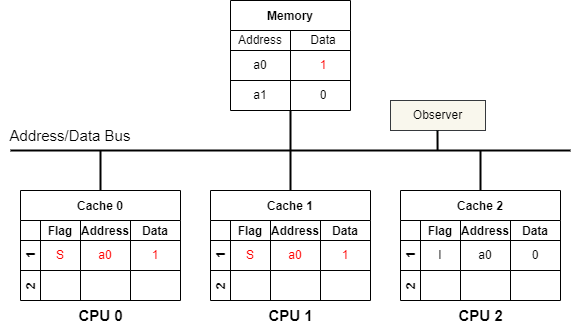

The diagram above was exported from draw.io. Its source (the exported page's mxGraphModel, read from the mxfile embedded in the PNG):
<mxGraphModel dx="1354" dy="787" grid="1" gridSize="10" guides="1" tooltips="1" connect="1" arrows="1" fold="1" page="0" pageScale="1" pageWidth="850" pageHeight="1100" background="#ffffff" math="0" shadow="0">
  <root>
    <mxCell id="0" />
    <mxCell id="1" parent="0" />
    <mxCell id="50" style="edgeStyle=none;html=1;exitX=0.5;exitY=1;exitDx=0;exitDy=0;strokeColor=#000000;strokeWidth=2;fontSize=15;fontColor=#000000;endArrow=none;endFill=0;" parent="1" edge="1">
      <mxGeometry relative="1" as="geometry">
        <mxPoint x="280" y="320" as="targetPoint" />
        <mxPoint x="280" y="280" as="sourcePoint" />
      </mxGeometry>
    </mxCell>
    <mxCell id="55" style="edgeStyle=none;html=1;exitX=0.5;exitY=0;exitDx=0;exitDy=0;strokeColor=#000000;strokeWidth=2;fontSize=15;fontColor=#000000;endArrow=none;endFill=0;" parent="1" edge="1">
      <mxGeometry relative="1" as="geometry">
        <mxPoint x="90" y="320" as="targetPoint" />
        <mxPoint x="90" y="360.0000000000001" as="sourcePoint" />
      </mxGeometry>
    </mxCell>
    <mxCell id="59" style="edgeStyle=none;html=1;exitX=0.5;exitY=0;exitDx=0;exitDy=0;strokeColor=#000000;strokeWidth=2;fontSize=15;fontColor=#000000;endArrow=none;endFill=0;" parent="1" edge="1">
      <mxGeometry relative="1" as="geometry">
        <mxPoint x="280" y="320" as="targetPoint" />
        <mxPoint x="280" y="360" as="sourcePoint" />
      </mxGeometry>
    </mxCell>
    <mxCell id="60" value="&lt;font color=&quot;#000000&quot;&gt;&lt;b&gt;CPU 0&lt;/b&gt;&lt;/font&gt;" style="text;html=1;align=center;verticalAlign=middle;resizable=0;points=[];autosize=1;strokeColor=none;fillColor=none;fontSize=15;" parent="1" vertex="1">
      <mxGeometry x="55" y="470" width="70" height="30" as="geometry" />
    </mxCell>
    <mxCell id="61" value="&lt;font color=&quot;#000000&quot;&gt;&lt;b&gt;CPU 1&lt;/b&gt;&lt;/font&gt;" style="text;html=1;align=center;verticalAlign=middle;resizable=0;points=[];autosize=1;strokeColor=none;fillColor=none;fontSize=15;" parent="1" vertex="1">
      <mxGeometry x="245" y="470" width="70" height="30" as="geometry" />
    </mxCell>
    <mxCell id="62" value="" style="endArrow=none;html=1;fontSize=15;fontColor=#000000;strokeColor=#000000;strokeWidth=2;" parent="1" edge="1">
      <mxGeometry width="50" height="50" relative="1" as="geometry">
        <mxPoint y="320" as="sourcePoint" />
        <mxPoint x="560" y="320" as="targetPoint" />
      </mxGeometry>
    </mxCell>
    <mxCell id="63" value="Address/Data Bus" style="text;html=1;strokeColor=none;fillColor=none;align=center;verticalAlign=middle;whiteSpace=wrap;rounded=0;fontSize=15;fontColor=#000000;" parent="1" vertex="1">
      <mxGeometry x="-10" y="290" width="140" height="30" as="geometry" />
    </mxCell>
    <mxCell id="68" style="edgeStyle=none;html=1;exitX=0.5;exitY=0;exitDx=0;exitDy=0;strokeColor=#000000;strokeWidth=2;fontSize=15;fontColor=#000000;endArrow=none;endFill=0;" parent="1" edge="1">
      <mxGeometry relative="1" as="geometry">
        <mxPoint x="470" y="320" as="targetPoint" />
        <mxPoint x="470" y="360" as="sourcePoint" />
      </mxGeometry>
    </mxCell>
    <mxCell id="69" value="&lt;font color=&quot;#000000&quot;&gt;&lt;b&gt;CPU 2&lt;/b&gt;&lt;/font&gt;" style="text;html=1;align=center;verticalAlign=middle;resizable=0;points=[];autosize=1;strokeColor=none;fillColor=none;fontSize=15;" parent="1" vertex="1">
      <mxGeometry x="435" y="470" width="70" height="30" as="geometry" />
    </mxCell>
    <mxCell id="73" value="Cache 0" style="shape=table;childLayout=tableLayout;startSize=30;collapsible=0;recursiveResize=0;expand=0;fontStyle=1;gradientColor=none;strokeColor=#000000;" parent="1" vertex="1">
      <mxGeometry x="10" y="360" width="160" height="110" as="geometry" />
    </mxCell>
    <mxCell id="74" value="1     " style="shape=tableRow;horizontal=0;startSize=20;swimlaneHead=0;swimlaneBody=0;top=0;left=0;bottom=0;right=0;dropTarget=0;fillColor=none;collapsible=0;recursiveResize=0;expand=0;fontStyle=1;strokeColor=#000000;fontColor=#000000;" parent="73" vertex="1">
      <mxGeometry y="30" width="160" height="50" as="geometry" />
    </mxCell>
    <mxCell id="75" value="Flag" style="swimlane;swimlaneHead=0;swimlaneBody=0;fontStyle=0;connectable=0;fillColor=none;startSize=20;collapsible=0;recursiveResize=0;expand=0;fontStyle=1;strokeColor=#000000;fontColor=#000000;" parent="74" vertex="1">
      <mxGeometry x="20" width="40" height="50" as="geometry">
        <mxRectangle width="40" height="50" as="alternateBounds" />
      </mxGeometry>
    </mxCell>
    <mxCell id="143" value="&lt;font color=&quot;#ff0000&quot;&gt;S&lt;/font&gt;" style="text;html=1;strokeColor=none;fillColor=none;align=center;verticalAlign=middle;whiteSpace=wrap;rounded=0;fontColor=#000000;" parent="75" vertex="1">
      <mxGeometry y="20" width="40" height="30" as="geometry" />
    </mxCell>
    <mxCell id="76" value="Address" style="swimlane;swimlaneHead=0;swimlaneBody=0;fontStyle=0;connectable=0;fillColor=none;startSize=20;collapsible=0;recursiveResize=0;expand=0;fontStyle=1;strokeColor=#000000;fontColor=#000000;" parent="74" vertex="1">
      <mxGeometry x="60" width="50" height="50" as="geometry">
        <mxRectangle width="50" height="50" as="alternateBounds" />
      </mxGeometry>
    </mxCell>
    <mxCell id="129" value="&lt;font color=&quot;#ff0000&quot;&gt;a0&lt;/font&gt;" style="text;html=1;strokeColor=none;fillColor=none;align=center;verticalAlign=middle;whiteSpace=wrap;rounded=0;" parent="76" vertex="1">
      <mxGeometry y="20" width="50" height="30" as="geometry" />
    </mxCell>
    <mxCell id="77" value="Data" style="swimlane;swimlaneHead=0;swimlaneBody=0;fontStyle=0;connectable=0;fillColor=none;startSize=20;collapsible=0;recursiveResize=0;expand=0;fontStyle=1;swimlaneFillColor=none;strokeColor=#000000;fontColor=#000000;" parent="74" vertex="1">
      <mxGeometry x="110" width="50" height="50" as="geometry">
        <mxRectangle width="50" height="50" as="alternateBounds" />
      </mxGeometry>
    </mxCell>
    <mxCell id="130" value="&lt;font color=&quot;#ff0000&quot;&gt;1&lt;/font&gt;" style="text;html=1;strokeColor=none;fillColor=none;align=center;verticalAlign=middle;whiteSpace=wrap;rounded=0;" parent="77" vertex="1">
      <mxGeometry y="20" width="50" height="30" as="geometry" />
    </mxCell>
    <mxCell id="78" value="2" style="shape=tableRow;horizontal=0;startSize=20;swimlaneHead=0;swimlaneBody=0;top=0;left=0;bottom=0;right=0;dropTarget=0;fillColor=none;collapsible=0;recursiveResize=0;expand=0;fontStyle=1;strokeColor=#000000;fontColor=#000000;" parent="73" vertex="1">
      <mxGeometry y="80" width="160" height="30" as="geometry" />
    </mxCell>
    <mxCell id="79" value="" style="swimlane;swimlaneHead=0;swimlaneBody=0;fontStyle=0;connectable=0;fillColor=none;startSize=0;collapsible=0;recursiveResize=0;expand=0;fontStyle=1;strokeColor=#000000;" parent="78" vertex="1">
      <mxGeometry x="20" width="40" height="30" as="geometry">
        <mxRectangle width="40" height="30" as="alternateBounds" />
      </mxGeometry>
    </mxCell>
    <mxCell id="80" value="" style="swimlane;swimlaneHead=0;swimlaneBody=0;fontStyle=0;connectable=0;fillColor=none;startSize=0;collapsible=0;recursiveResize=0;expand=0;fontStyle=1;strokeColor=#000000;" parent="78" vertex="1">
      <mxGeometry x="60" width="50" height="30" as="geometry">
        <mxRectangle width="50" height="30" as="alternateBounds" />
      </mxGeometry>
    </mxCell>
    <mxCell id="81" value="" style="swimlane;swimlaneHead=0;swimlaneBody=0;fontStyle=0;connectable=0;fillColor=none;startSize=0;collapsible=0;recursiveResize=0;expand=0;fontStyle=1;strokeColor=#000000;" parent="78" vertex="1">
      <mxGeometry x="110" width="50" height="30" as="geometry">
        <mxRectangle width="50" height="30" as="alternateBounds" />
      </mxGeometry>
    </mxCell>
    <mxCell id="89" value="" style="endArrow=none;html=1;fontColor=#000000;strokeColor=#000000;" parent="1" edge="1">
      <mxGeometry width="50" height="50" relative="1" as="geometry">
        <mxPoint x="10" y="410" as="sourcePoint" />
        <mxPoint x="60" y="410" as="targetPoint" />
      </mxGeometry>
    </mxCell>
    <mxCell id="95" value="Cache 1" style="shape=table;childLayout=tableLayout;startSize=30;collapsible=0;recursiveResize=0;expand=0;fontStyle=1;gradientColor=none;strokeColor=#000000;" parent="1" vertex="1">
      <mxGeometry x="200" y="360" width="160" height="110" as="geometry" />
    </mxCell>
    <mxCell id="96" value="1     " style="shape=tableRow;horizontal=0;startSize=20;swimlaneHead=0;swimlaneBody=0;top=0;left=0;bottom=0;right=0;dropTarget=0;fillColor=none;collapsible=0;recursiveResize=0;expand=0;fontStyle=1;strokeColor=#000000;fontColor=#000000;" parent="95" vertex="1">
      <mxGeometry y="30" width="160" height="50" as="geometry" />
    </mxCell>
    <mxCell id="97" value="Flag" style="swimlane;swimlaneHead=0;swimlaneBody=0;fontStyle=0;connectable=0;fillColor=none;startSize=20;collapsible=0;recursiveResize=0;expand=0;fontStyle=1;strokeColor=#000000;fontColor=#000000;" parent="96" vertex="1">
      <mxGeometry x="20" width="40" height="50" as="geometry">
        <mxRectangle width="40" height="50" as="alternateBounds" />
      </mxGeometry>
    </mxCell>
    <mxCell id="142" value="&lt;font color=&quot;#ff0000&quot;&gt;S&lt;/font&gt;" style="text;html=1;strokeColor=none;fillColor=none;align=center;verticalAlign=middle;whiteSpace=wrap;rounded=0;fontColor=#000000;" parent="97" vertex="1">
      <mxGeometry y="20" width="40" height="30" as="geometry" />
    </mxCell>
    <mxCell id="98" value="Address" style="swimlane;swimlaneHead=0;swimlaneBody=0;fontStyle=0;connectable=0;fillColor=none;startSize=20;collapsible=0;recursiveResize=0;expand=0;fontStyle=1;strokeColor=#000000;fontColor=#000000;" parent="96" vertex="1">
      <mxGeometry x="60" width="50" height="50" as="geometry">
        <mxRectangle width="50" height="50" as="alternateBounds" />
      </mxGeometry>
    </mxCell>
    <mxCell id="136" value="&lt;font color=&quot;#ff0000&quot;&gt;a0&lt;/font&gt;" style="text;html=1;strokeColor=none;fillColor=none;align=center;verticalAlign=middle;whiteSpace=wrap;rounded=0;" parent="98" vertex="1">
      <mxGeometry y="20" width="50" height="30" as="geometry" />
    </mxCell>
    <mxCell id="99" value="Data" style="swimlane;swimlaneHead=0;swimlaneBody=0;fontStyle=0;connectable=0;fillColor=none;startSize=20;collapsible=0;recursiveResize=0;expand=0;fontStyle=1;swimlaneFillColor=none;strokeColor=#000000;fontColor=#000000;" parent="96" vertex="1">
      <mxGeometry x="110" width="50" height="50" as="geometry">
        <mxRectangle width="50" height="50" as="alternateBounds" />
      </mxGeometry>
    </mxCell>
    <mxCell id="137" value="&lt;font color=&quot;#ff0000&quot;&gt;1&lt;/font&gt;" style="text;html=1;strokeColor=none;fillColor=none;align=center;verticalAlign=middle;whiteSpace=wrap;rounded=0;" parent="99" vertex="1">
      <mxGeometry y="20" width="50" height="30" as="geometry" />
    </mxCell>
    <mxCell id="100" value="2" style="shape=tableRow;horizontal=0;startSize=20;swimlaneHead=0;swimlaneBody=0;top=0;left=0;bottom=0;right=0;dropTarget=0;fillColor=none;collapsible=0;recursiveResize=0;expand=0;fontStyle=1;strokeColor=#000000;fontColor=#000000;" parent="95" vertex="1">
      <mxGeometry y="80" width="160" height="30" as="geometry" />
    </mxCell>
    <mxCell id="101" value="" style="swimlane;swimlaneHead=0;swimlaneBody=0;fontStyle=0;connectable=0;fillColor=none;startSize=0;collapsible=0;recursiveResize=0;expand=0;fontStyle=1;strokeColor=#000000;" parent="100" vertex="1">
      <mxGeometry x="20" width="40" height="30" as="geometry">
        <mxRectangle width="40" height="30" as="alternateBounds" />
      </mxGeometry>
    </mxCell>
    <mxCell id="102" value="" style="swimlane;swimlaneHead=0;swimlaneBody=0;fontStyle=0;connectable=0;fillColor=none;startSize=0;collapsible=0;recursiveResize=0;expand=0;fontStyle=1;strokeColor=#000000;" parent="100" vertex="1">
      <mxGeometry x="60" width="50" height="30" as="geometry">
        <mxRectangle width="50" height="30" as="alternateBounds" />
      </mxGeometry>
    </mxCell>
    <mxCell id="103" value="" style="swimlane;swimlaneHead=0;swimlaneBody=0;fontStyle=0;connectable=0;fillColor=none;startSize=0;collapsible=0;recursiveResize=0;expand=0;fontStyle=1;strokeColor=#000000;" parent="100" vertex="1">
      <mxGeometry x="110" width="50" height="30" as="geometry">
        <mxRectangle width="50" height="30" as="alternateBounds" />
      </mxGeometry>
    </mxCell>
    <mxCell id="104" value="" style="endArrow=none;html=1;fontColor=#000000;strokeColor=#000000;" parent="1" edge="1">
      <mxGeometry width="50" height="50" relative="1" as="geometry">
        <mxPoint x="200" y="410" as="sourcePoint" />
        <mxPoint x="250" y="410" as="targetPoint" />
      </mxGeometry>
    </mxCell>
    <mxCell id="105" value="Cache 2" style="shape=table;childLayout=tableLayout;startSize=30;collapsible=0;recursiveResize=0;expand=0;fontStyle=1;gradientColor=none;strokeColor=#000000;" parent="1" vertex="1">
      <mxGeometry x="390" y="360" width="160" height="110" as="geometry" />
    </mxCell>
    <mxCell id="106" value="1     " style="shape=tableRow;horizontal=0;startSize=20;swimlaneHead=0;swimlaneBody=0;top=0;left=0;bottom=0;right=0;dropTarget=0;fillColor=none;collapsible=0;recursiveResize=0;expand=0;fontStyle=1;strokeColor=#000000;fontColor=#000000;" parent="105" vertex="1">
      <mxGeometry y="30" width="160" height="50" as="geometry" />
    </mxCell>
    <mxCell id="107" value="Flag" style="swimlane;swimlaneHead=0;swimlaneBody=0;fontStyle=0;connectable=0;fillColor=none;startSize=20;collapsible=0;recursiveResize=0;expand=0;fontStyle=1;strokeColor=#000000;fontColor=#000000;" parent="106" vertex="1">
      <mxGeometry x="20" width="40" height="50" as="geometry">
        <mxRectangle width="40" height="50" as="alternateBounds" />
      </mxGeometry>
    </mxCell>
    <mxCell id="108" value="Address" style="swimlane;swimlaneHead=0;swimlaneBody=0;fontStyle=0;connectable=0;fillColor=none;startSize=20;collapsible=0;recursiveResize=0;expand=0;fontStyle=1;strokeColor=#000000;fontColor=#000000;" parent="106" vertex="1">
      <mxGeometry x="60" width="50" height="50" as="geometry">
        <mxRectangle width="50" height="50" as="alternateBounds" />
      </mxGeometry>
    </mxCell>
    <mxCell id="144" value="I" style="text;html=1;strokeColor=none;fillColor=none;align=center;verticalAlign=middle;whiteSpace=wrap;rounded=0;fontColor=#000000;" parent="108" vertex="1">
      <mxGeometry x="-40" y="20" width="40" height="30" as="geometry" />
    </mxCell>
    <mxCell id="145" value="&lt;font color=&quot;#000000&quot;&gt;a0&lt;/font&gt;" style="text;html=1;strokeColor=none;fillColor=none;align=center;verticalAlign=middle;whiteSpace=wrap;rounded=0;" parent="108" vertex="1">
      <mxGeometry y="20" width="50" height="30" as="geometry" />
    </mxCell>
    <mxCell id="146" value="&lt;font color=&quot;#000000&quot;&gt;0&lt;/font&gt;" style="text;html=1;strokeColor=none;fillColor=none;align=center;verticalAlign=middle;whiteSpace=wrap;rounded=0;" parent="108" vertex="1">
      <mxGeometry x="50" y="20" width="50" height="30" as="geometry" />
    </mxCell>
    <mxCell id="109" value="Data" style="swimlane;swimlaneHead=0;swimlaneBody=0;fontStyle=0;connectable=0;fillColor=none;startSize=20;collapsible=0;recursiveResize=0;expand=0;fontStyle=1;swimlaneFillColor=none;strokeColor=#000000;fontColor=#000000;" parent="106" vertex="1">
      <mxGeometry x="110" width="50" height="50" as="geometry">
        <mxRectangle width="50" height="50" as="alternateBounds" />
      </mxGeometry>
    </mxCell>
    <mxCell id="110" value="2" style="shape=tableRow;horizontal=0;startSize=20;swimlaneHead=0;swimlaneBody=0;top=0;left=0;bottom=0;right=0;dropTarget=0;fillColor=none;collapsible=0;recursiveResize=0;expand=0;fontStyle=1;strokeColor=#000000;fontColor=#000000;" parent="105" vertex="1">
      <mxGeometry y="80" width="160" height="30" as="geometry" />
    </mxCell>
    <mxCell id="111" value="" style="swimlane;swimlaneHead=0;swimlaneBody=0;fontStyle=0;connectable=0;fillColor=none;startSize=0;collapsible=0;recursiveResize=0;expand=0;fontStyle=1;strokeColor=#000000;" parent="110" vertex="1">
      <mxGeometry x="20" width="40" height="30" as="geometry">
        <mxRectangle width="40" height="30" as="alternateBounds" />
      </mxGeometry>
    </mxCell>
    <mxCell id="112" value="" style="swimlane;swimlaneHead=0;swimlaneBody=0;fontStyle=0;connectable=0;fillColor=none;startSize=0;collapsible=0;recursiveResize=0;expand=0;fontStyle=1;strokeColor=#000000;" parent="110" vertex="1">
      <mxGeometry x="60" width="50" height="30" as="geometry">
        <mxRectangle width="50" height="30" as="alternateBounds" />
      </mxGeometry>
    </mxCell>
    <mxCell id="113" value="" style="swimlane;swimlaneHead=0;swimlaneBody=0;fontStyle=0;connectable=0;fillColor=none;startSize=0;collapsible=0;recursiveResize=0;expand=0;fontStyle=1;strokeColor=#000000;" parent="110" vertex="1">
      <mxGeometry x="110" width="50" height="30" as="geometry">
        <mxRectangle width="50" height="30" as="alternateBounds" />
      </mxGeometry>
    </mxCell>
    <mxCell id="114" value="" style="endArrow=none;html=1;fontColor=#000000;strokeColor=#000000;" parent="1" edge="1">
      <mxGeometry width="50" height="50" relative="1" as="geometry">
        <mxPoint x="390" y="410" as="sourcePoint" />
        <mxPoint x="440" y="410" as="targetPoint" />
      </mxGeometry>
    </mxCell>
    <mxCell id="115" value="Memory" style="shape=table;startSize=30;container=1;collapsible=0;childLayout=tableLayout;fixedRows=1;rowLines=0;fontStyle=1;strokeColor=#000000;" parent="1" vertex="1">
      <mxGeometry x="220" y="170" width="120" height="110" as="geometry" />
    </mxCell>
    <mxCell id="116" value="" style="shape=tableRow;horizontal=0;startSize=0;swimlaneHead=0;swimlaneBody=0;top=0;left=0;bottom=0;right=0;collapsible=0;dropTarget=0;fillColor=none;points=[[0,0.5],[1,0.5]];portConstraint=eastwest;strokeColor=#000000;fontColor=#000000;" parent="115" vertex="1">
      <mxGeometry y="30" width="120" height="20" as="geometry" />
    </mxCell>
    <mxCell id="117" value="Address" style="shape=partialRectangle;html=1;whiteSpace=wrap;connectable=0;fillColor=none;top=0;left=0;bottom=0;right=0;overflow=hidden;pointerEvents=1;strokeColor=#000000;fontColor=#000000;" parent="116" vertex="1">
      <mxGeometry width="60" height="20" as="geometry">
        <mxRectangle width="60" height="20" as="alternateBounds" />
      </mxGeometry>
    </mxCell>
    <mxCell id="118" value="Data" style="shape=partialRectangle;html=1;whiteSpace=wrap;connectable=0;fillColor=none;top=0;left=0;bottom=0;right=0;align=center;spacingLeft=6;overflow=hidden;strokeColor=#000000;fontColor=#000000;" parent="116" vertex="1">
      <mxGeometry x="60" width="60" height="20" as="geometry">
        <mxRectangle width="60" height="20" as="alternateBounds" />
      </mxGeometry>
    </mxCell>
    <mxCell id="119" value="" style="shape=tableRow;horizontal=0;startSize=0;swimlaneHead=0;swimlaneBody=0;top=0;left=0;bottom=0;right=0;collapsible=0;dropTarget=0;fillColor=none;points=[[0,0.5],[1,0.5]];portConstraint=eastwest;strokeColor=#000000;fontColor=#000000;" parent="115" vertex="1">
      <mxGeometry y="50" width="120" height="30" as="geometry" />
    </mxCell>
    <mxCell id="120" value="a0" style="shape=partialRectangle;html=1;whiteSpace=wrap;connectable=0;fillColor=none;top=0;left=0;bottom=0;right=0;overflow=hidden;strokeColor=#000000;fontColor=#000000;" parent="119" vertex="1">
      <mxGeometry width="60" height="30" as="geometry">
        <mxRectangle width="60" height="30" as="alternateBounds" />
      </mxGeometry>
    </mxCell>
    <mxCell id="121" value="&lt;font color=&quot;#ff0000&quot;&gt;1&lt;/font&gt;" style="shape=partialRectangle;html=1;whiteSpace=wrap;connectable=0;fillColor=none;top=0;left=0;bottom=0;right=0;align=center;spacingLeft=6;overflow=hidden;strokeColor=#000000;fontColor=#000000;" parent="119" vertex="1">
      <mxGeometry x="60" width="60" height="30" as="geometry">
        <mxRectangle width="60" height="30" as="alternateBounds" />
      </mxGeometry>
    </mxCell>
    <mxCell id="122" value="" style="shape=tableRow;horizontal=0;startSize=0;swimlaneHead=0;swimlaneBody=0;top=0;left=0;bottom=0;right=0;collapsible=0;dropTarget=0;fillColor=none;points=[[0,0.5],[1,0.5]];portConstraint=eastwest;strokeColor=#000000;fontColor=#000000;" parent="115" vertex="1">
      <mxGeometry y="80" width="120" height="30" as="geometry" />
    </mxCell>
    <mxCell id="123" value="a1" style="shape=partialRectangle;html=1;whiteSpace=wrap;connectable=0;fillColor=none;top=0;left=0;bottom=0;right=0;overflow=hidden;strokeColor=#000000;fontColor=#000000;" parent="122" vertex="1">
      <mxGeometry width="60" height="30" as="geometry">
        <mxRectangle width="60" height="30" as="alternateBounds" />
      </mxGeometry>
    </mxCell>
    <mxCell id="124" value="0" style="shape=partialRectangle;html=1;whiteSpace=wrap;connectable=0;fillColor=none;top=0;left=0;bottom=0;right=0;align=center;spacingLeft=6;overflow=hidden;strokeColor=#000000;fontColor=#000000;" parent="122" vertex="1">
      <mxGeometry x="60" width="60" height="30" as="geometry">
        <mxRectangle width="60" height="30" as="alternateBounds" />
      </mxGeometry>
    </mxCell>
    <mxCell id="126" value="" style="endArrow=none;html=1;strokeColor=#000000;fontColor=#000000;" parent="1" edge="1">
      <mxGeometry width="50" height="50" relative="1" as="geometry">
        <mxPoint x="220" y="220" as="sourcePoint" />
        <mxPoint x="340" y="220" as="targetPoint" />
      </mxGeometry>
    </mxCell>
    <mxCell id="127" value="" style="endArrow=none;html=1;strokeColor=#000000;fontColor=#000000;" parent="1" edge="1">
      <mxGeometry width="50" height="50" relative="1" as="geometry">
        <mxPoint x="220" y="250" as="sourcePoint" />
        <mxPoint x="340" y="250" as="targetPoint" />
      </mxGeometry>
    </mxCell>
    <mxCell id="132" value="&lt;font color=&quot;#000000&quot;&gt;Observer&lt;/font&gt;" style="rounded=0;whiteSpace=wrap;html=1;fillColor=#f9f7ed;strokeColor=#36393d;" parent="1" vertex="1">
      <mxGeometry x="380" y="270" width="95" height="30" as="geometry" />
    </mxCell>
    <mxCell id="134" style="edgeStyle=none;html=1;exitX=0.5;exitY=0;exitDx=0;exitDy=0;strokeColor=#000000;strokeWidth=2;fontSize=15;fontColor=#000000;endArrow=none;endFill=0;" parent="1" edge="1">
      <mxGeometry relative="1" as="geometry">
        <mxPoint x="427" y="300" as="targetPoint" />
        <mxPoint x="427.08000000000004" y="320.0000000000001" as="sourcePoint" />
      </mxGeometry>
    </mxCell>
  </root>
</mxGraphModel>